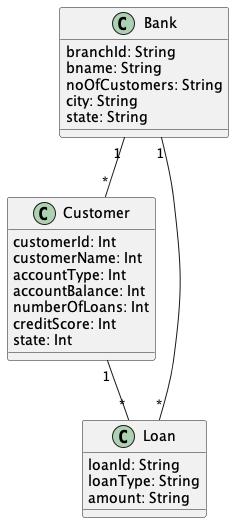

The diagram above was rendered by PlantUML. Its source (embedded in the PNG):
@startuml "Loan1"


class Bank{
  branchId: String
  bname: String
  noOfCustomers: String
  city: String
  state: String
}

class Customer{
  customerId: Int
  customerName: Int
  accountType: Int
  accountBalance: Int
  numberOfLoans: Int
  creditScore: Int
  state: Int
}

class Loan{
  loanId: String
  loanType: String
  amount: String
}



Bank "1" -- "*" Loan

Bank "1" -- "*" Customer

Customer "1" -- "*" Loan


@enduml